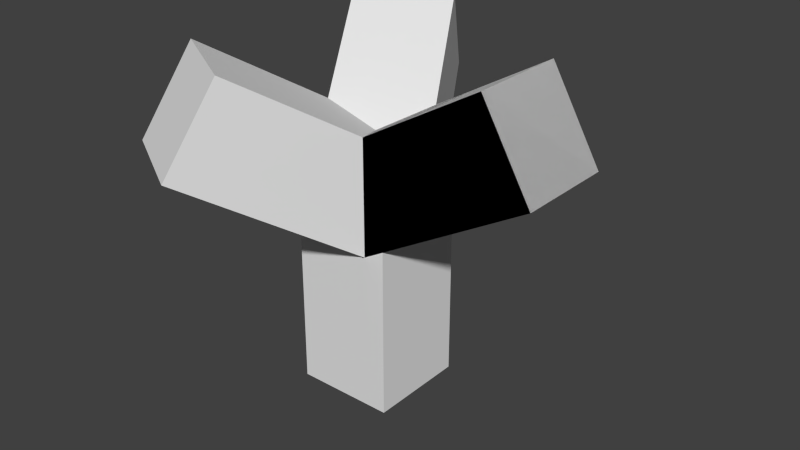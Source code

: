 # Source: AR-tree.blend  (saved by Blender 2.75.0; exported with 4.5.12 LTS)
import bpy
from mathutils import Matrix  # noqa: F401  (used for matrix-valued properties, if any)

bpy.ops.wm.read_factory_settings(use_empty=True)
scene = bpy.context.scene
scene.name = 'Scene'

# ---- collections
col_collection_1 = bpy.data.collections.new('Collection 1'); scene.collection.children.link(col_collection_1)

# ---- materials (node trees are filled in below, after node groups)
mat_material = bpy.data.materials.new('Material')
mat_material.alpha_threshold = 0.0
mat_material.use_transparent_shadow = False
mat_material.roughness = 0.5
mat_material.line_color = (0.0, 0.0, 0.0, 1.0)

# ---- material node trees

# ---- world
world_world = bpy.data.worlds.new('World'); scene.world = world_world
world_world.color = (0.05088, 0.05088, 0.05088)
world_world.use_sun_shadow = False
world_world.sun_shadow_jitter_overblur = 0.0
world_world.cycles.sampling_method = 'MANUAL'
world_world.cycles.sample_map_resolution = 256

# ---- meshes
me_cube_004 = bpy.data.meshes.new('Cube.004')
me_cube_004.from_pydata([(1.0, 1.0, 0.01248), (1.0, -1.0, 0.01248), (-1.0, -1.0, 0.01248), (-1.0, 1.0, 0.01248), (1.0, 1.0, 2.012), (1.0, -1.0, 2.012), (-1.0, -1.0, 2.012), (-1.0, 1.0, 2.012)], [], [(0, 1, 2, 3), (4, 7, 6, 5), (0, 4, 5, 1), (1, 5, 6, 2), (2, 6, 7, 3), (4, 0, 3, 7)])
me_cube_004.materials.append(mat_material)
me_cube_004.use_remesh_preserve_volume = False
me_cube_004.use_remesh_preserve_attributes = False
me_cube_004.use_mirror_vertex_groups = False
me_cube_004.update()
me_cube_003 = bpy.data.meshes.new('Cube.003')
me_cube_003.from_pydata([(1.0, 1.0, 0.01248), (1.0, -1.0, 0.01248), (-1.0, -1.0, 0.01248), (-1.0, 1.0, 0.01248), (1.0, 1.0, 2.012), (1.0, -1.0, 2.012), (-1.0, -1.0, 2.012), (-1.0, 1.0, 2.012)], [], [(0, 1, 2, 3), (4, 7, 6, 5), (0, 4, 5, 1), (1, 5, 6, 2), (2, 6, 7, 3), (4, 0, 3, 7)])
me_cube_003.materials.append(mat_material)
me_cube_003.use_remesh_preserve_volume = False
me_cube_003.use_remesh_preserve_attributes = False
me_cube_003.use_mirror_vertex_groups = False
me_cube_003.update()
me_cube_002 = bpy.data.meshes.new('Cube.002')
me_cube_002.from_pydata([(1.0, 1.0, 0.01248), (1.0, -1.0, 0.01248), (-1.0, -1.0, 0.01248), (-1.0, 1.0, 0.01248), (1.0, 1.0, 2.012), (1.0, -1.0, 2.012), (-1.0, -1.0, 2.012), (-1.0, 1.0, 2.012)], [], [(0, 1, 2, 3), (4, 7, 6, 5), (0, 4, 5, 1), (1, 5, 6, 2), (2, 6, 7, 3), (4, 0, 3, 7)])
me_cube_002.materials.append(mat_material)
me_cube_002.use_remesh_preserve_volume = False
me_cube_002.use_remesh_preserve_attributes = False
me_cube_002.use_mirror_vertex_groups = False
me_cube_002.update()
me_cube_001 = bpy.data.meshes.new('Cube.001')
me_cube_001.from_pydata([(1.0, 1.0, 0.01248), (1.0, -1.0, 0.01248), (-1.0, -1.0, 0.01248), (-1.0, 1.0, 0.01248), (1.0, 1.0, 2.012), (1.0, -1.0, 2.012), (-1.0, -1.0, 2.012), (-1.0, 1.0, 2.012)], [], [(0, 1, 2, 3), (4, 7, 6, 5), (0, 4, 5, 1), (1, 5, 6, 2), (2, 6, 7, 3), (4, 0, 3, 7)])
me_cube_001.materials.append(mat_material)
me_cube_001.use_remesh_preserve_volume = False
me_cube_001.use_remesh_preserve_attributes = False
me_cube_001.use_mirror_vertex_groups = False
me_cube_001.update()
me_cube = bpy.data.meshes.new('Cube')
me_cube.from_pydata([(1.0, 1.0, -1.0), (1.0, -1.0, -1.0), (-1.0, -1.0, -1.0), (-1.0, 1.0, -1.0), (1.0, 1.0, 1.0), (1.0, -1.0, 1.0), (-1.0, -1.0, 1.0), (-1.0, 1.0, 1.0)], [], [(0, 1, 2, 3), (4, 7, 6, 5), (0, 4, 5, 1), (1, 5, 6, 2), (2, 6, 7, 3), (4, 0, 3, 7)])
me_cube.materials.append(mat_material)
me_cube.use_remesh_preserve_volume = False
me_cube.use_remesh_preserve_attributes = False
me_cube.use_mirror_vertex_groups = False
me_cube.update()

# ---- objects
ob_cube_004 = bpy.data.objects.new('Cube.004', me_cube_004)
ob_cube_003 = bpy.data.objects.new('Cube.003', me_cube_003)
ob_cube_002 = bpy.data.objects.new('Cube.002', me_cube_002)
ob_cube_001 = bpy.data.objects.new('Cube.001', me_cube_001)
ob_cube = bpy.data.objects.new('Cube', me_cube)

# ---- transforms, parenting, visibility, modifiers, constraints
ob_cube_004.location = (0.0, 1.624e-09, 0.0)
ob_cube_004.rotation_euler = (0.0, 1.047, -2.094)
ob_cube_004.scale = (1.0, 1.0, 2.0)
ob_cube_004.lock_rotations_4d = False
ob_cube_004.empty_display_type = 'ARROWS'
ob_cube_004.lineart.crease_threshold = 0.0
ob_cube_003.location = (0.0, 1.624e-09, 0.0)
ob_cube_003.rotation_euler = (0.0, 1.047, 2.094)
ob_cube_003.scale = (1.0, 1.0, 2.0)
ob_cube_003.lock_rotations_4d = False
ob_cube_003.empty_display_type = 'ARROWS'
ob_cube_003.lineart.crease_threshold = 0.0
ob_cube_002.location = (0.0, 1.624e-09, 0.0)
ob_cube_002.rotation_euler = (0.0, 1.047, 0.0)
ob_cube_002.scale = (1.0, 1.0, 2.0)
ob_cube_002.lock_rotations_4d = False
ob_cube_002.empty_display_type = 'ARROWS'
ob_cube_002.lineart.crease_threshold = 0.0
ob_cube_001.location = (0.0, 0.0, 0.0)
ob_cube_001.rotation_euler = (0.0, 1.047, 0.0)
ob_cube_001.scale = (1.0, 1.0, 2.0)
ob_cube_001.lock_rotations_4d = False
ob_cube_001.empty_display_type = 'ARROWS'
ob_cube_001.lineart.crease_threshold = 0.0
ob_cube.location = (0.0, 0.0, -2.013)
ob_cube.scale = (1.0, 1.0, 2.0)
ob_cube.lock_rotations_4d = False
ob_cube.empty_display_type = 'ARROWS'
ob_cube.lineart.crease_threshold = 0.0

# ---- collection membership
col_collection_1.objects.link(ob_cube_004)
col_collection_1.objects.link(ob_cube_003)
col_collection_1.objects.link(ob_cube_002)
col_collection_1.objects.link(ob_cube_001)
col_collection_1.objects.link(ob_cube)

# ---- scene / render settings (as saved in the file)
scene.frame_start = 1; scene.frame_end = 250; scene.frame_set(1)
scene.render.engine = 'BLENDER_EEVEE_NEXT'
scene.render.resolution_percentage = 50
scene.render.dither_intensity = 0.0
scene.cycles.use_denoising = False
scene.cycles.samples = 10
scene.cycles.sampling_pattern = 'TABULATED_SOBOL'
scene.cycles.light_sampling_threshold = 0.0
scene.cycles.use_adaptive_sampling = False
scene.cycles.use_light_tree = False
scene.cycles.blur_glossy = 0.0
scene.cycles.pixel_filter_type = 'GAUSSIAN'
scene.cycles.sample_clamp_indirect = 0.0
scene.view_settings.view_transform = 'Standard'
bpy.context.view_layer.update()

# ---- added for rendering (the .blend has no active camera and no usable light): camera, sun
cam_auto = bpy.data.cameras.new('AutoCamera')
cam_auto.lens = 50.0
cam_auto.sensor_width = 36.0
cam_auto.clip_end = 1000.0
ob_auto_camera = bpy.data.objects.new('AutoCamera', cam_auto)
scene.collection.objects.link(ob_auto_camera)
ob_auto_camera.location = (12.1492, -13.903, 8.70146)
ob_auto_camera.rotation_euler = (1.09748, -7.21219e-08, 0.694738)
scene.camera = ob_auto_camera
light_auto_sun = bpy.data.lights.new('AutoSun', 'SUN')
light_auto_sun.energy = 3.0
light_auto_sun.angle = 0.0523599
ob_auto_sun = bpy.data.objects.new('AutoSun', light_auto_sun)
scene.collection.objects.link(ob_auto_sun)
ob_auto_sun.rotation_euler = (0.872665, 0.174533, 0.523599)
bpy.context.view_layer.update()
